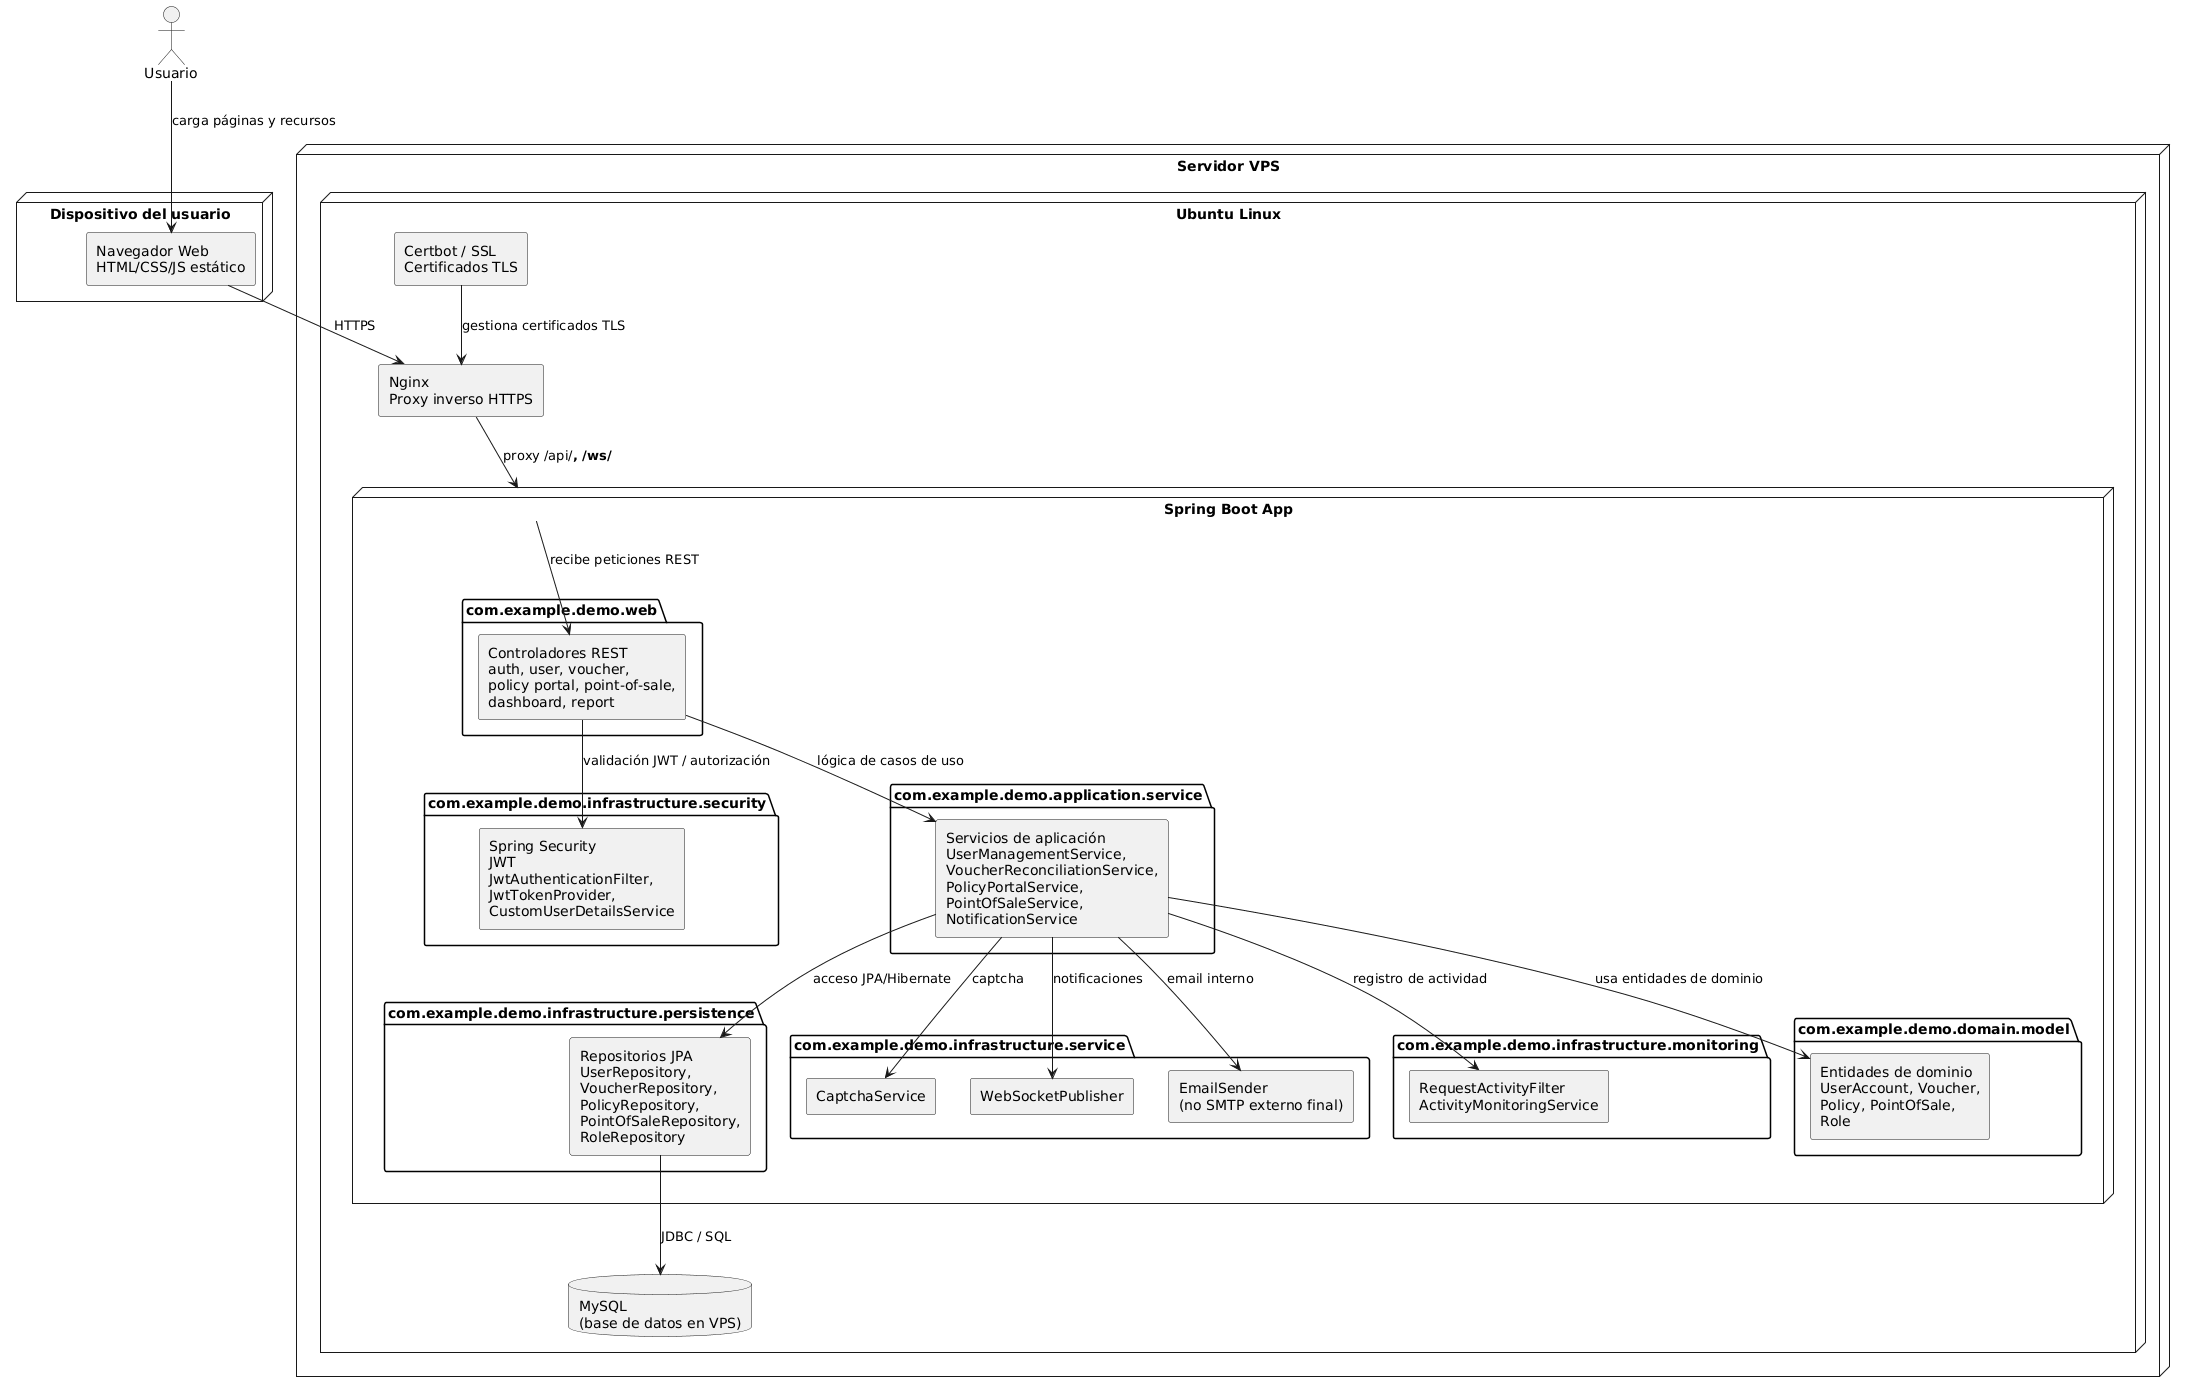

The diagram above was rendered by PlantUML. Its source (embedded in the PNG):
@startuml
skinparam componentStyle rectangle
skinparam shadowing false
skinparam rectangle {
  BackgroundColor #F8F8F8
  BorderColor #333333
}

actor "Usuario" as User

node "Dispositivo del usuario" as Browser {
  [Navegador Web\nHTML/CSS/JS estático] as Frontend
}

node "Servidor VPS" as VPS {
  node "Ubuntu Linux" as Ubuntu {

    component "Nginx\nProxy inverso HTTPS" as Nginx
    component "Certbot / SSL\nCertificados TLS" as Certbot

    node "Spring Boot App" as App {

      package "com.example.demo.web" {
        [Controladores REST\nauth, user, voucher,\npolicy portal, point-of-sale,\ndashboard, report] as Controllers
      }

      package "com.example.demo.infrastructure.security" {
        [Spring Security\nJWT\nJwtAuthenticationFilter,\nJwtTokenProvider,\nCustomUserDetailsService] as Security
      }

      package "com.example.demo.application.service" {
        [Servicios de aplicación\nUserManagementService,\nVoucherReconciliationService,\nPolicyPortalService,\nPointOfSaleService,\nNotificationService] as Services
      }

      package "com.example.demo.infrastructure.persistence" {
        [Repositorios JPA\nUserRepository,\nVoucherRepository,\nPolicyRepository,\nPointOfSaleRepository,\nRoleRepository] as Repositories
      }

      package "com.example.demo.infrastructure.service" {
        [CaptchaService] as CaptchaService
        [WebSocketPublisher] as WebSocketPublisher
        [EmailSender\n(no SMTP externo final)] as EmailSender
      }

      package "com.example.demo.infrastructure.monitoring" {
        [RequestActivityFilter\nActivityMonitoringService] as Monitoring
      }

      package "com.example.demo.domain.model" {
        [Entidades de dominio\nUserAccount, Voucher,\nPolicy, PointOfSale,\nRole] as Domain
      }
    }

    database "MySQL\n(base de datos en VPS)" as MySQL
  }
}

User --> Frontend : carga páginas y recursos
Frontend --> Nginx : HTTPS
Certbot --> Nginx : gestiona certificados TLS

Nginx --> App : proxy /api/**, /ws/**

App --> Controllers : recibe peticiones REST
Controllers --> Security : validación JWT / autorización
Controllers --> Services : lógica de casos de uso

Services --> Repositories : acceso JPA/Hibernate
Repositories --> MySQL : JDBC / SQL

Services --> CaptchaService : captcha
Services --> WebSocketPublisher : notificaciones
Services --> EmailSender : email interno

Services --> Monitoring : registro de actividad
Services --> Domain : usa entidades de dominio
@enduml